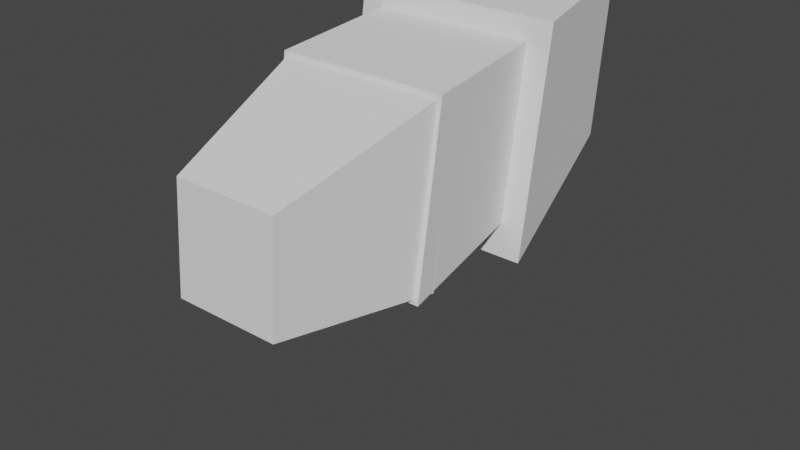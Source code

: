 # Source: dino.blend  (saved by Blender 3.2.14; exported with 4.5.12 LTS)
import bpy
from mathutils import Matrix  # noqa: F401  (used for matrix-valued properties, if any)

bpy.ops.wm.read_factory_settings(use_empty=True)
scene = bpy.context.scene
scene.name = 'Scene'

# ---- collections
col_collection = bpy.data.collections.new('Collection'); scene.collection.children.link(col_collection)

# ---- world
world_world = bpy.data.worlds.new('World'); scene.world = world_world
world_world.use_nodes = True; world_world.node_tree.nodes.clear()
_N = world_world.node_tree.nodes; _L = world_world.node_tree.links
n0 = _N.new('ShaderNodeOutputWorld'); n0.name = 'World Output'; n0.location = (300, 300)
n1 = _N.new('ShaderNodeBackground'); n1.name = 'Background'; n1.location = (10, 300)
n1.inputs[0].default_value = (0.05088, 0.05088, 0.05088, 1.0)
_L.new(n1.outputs[0], n0.inputs[0])
n0.is_active_output = True
world_world.color = (0.05088, 0.05088, 0.05088)
world_world.use_sun_shadow = False
world_world.sun_shadow_jitter_overblur = 0.0

# ---- meshes
me_plane = bpy.data.meshes.new('Plane')
me_plane.from_pydata([], [], [])
_uv = me_plane.uv_layers.new(name='UVMap')
_uv.uv.foreach_set('vector', [])
me_plane.update()
me_cube = bpy.data.meshes.new('Cube')
me_cube.from_pydata([(-7.265, 1.205, 13.06), (-7.265, 3.598, 28.04), (-5.489, 12.09, 17.87), (-5.489, 13.33, 28.76), (7.265, 1.205, 13.06), (7.265, 3.598, 28.04), (5.489, 12.09, 17.87), (5.489, 13.33, 28.76), (-6.024, -7.238, 13.36), (-6.024, -5.255, 25.78), (-5.489, 5.4, 16.09), (-5.489, 6.648, 26.98), (6.024, -7.238, 13.36), (6.024, -5.255, 25.78), (5.489, 5.4, 16.09), (5.489, 6.648, 26.98), (-5.935, -4.24, 25.88), (-5.935, -5.696, 13.54), (-3.703, -16.02, 21.91), (-3.703, -16.57, 14.5), (5.969, -4.24, 25.88), (5.969, -5.696, 13.54), (3.737, -16.02, 21.91), (3.737, -16.57, 14.5)], [], [(0, 1, 3, 2), (2, 3, 7, 6), (6, 7, 5, 4), (4, 5, 1, 0), (2, 6, 4, 0), (7, 3, 1, 5), (8, 9, 11, 10), (10, 11, 15, 14), (14, 15, 13, 12), (12, 13, 9, 8), (10, 14, 12, 8), (15, 11, 9, 13), (16, 17, 19, 18), (18, 19, 23, 22), (22, 23, 21, 20), (20, 21, 17, 16), (18, 22, 20, 16), (23, 19, 17, 21)])
_uv = me_cube.uv_layers.new(name='UVMap')
_uv.uv.foreach_set('vector', [0.375, 0.0, 0.625, 0.0, 0.625, 0.25, 0.375, 0.25, 0.375, 0.25, 0.625, 0.25, 0.625, 0.5, 0.375, 0.5, 0.375, 0.5, 0.625, 0.5, 0.625, 0.75, 0.375, 0.75, 0.375, 0.75, 0.625, 0.75, 0.625, 1.0, 0.375, 1.0, 0.125, 0.5, 0.375, 0.5, 0.375, 0.75, 0.125, 0.75, 0.625, 0.5, 0.875, 0.5, 0.875, 0.75, 0.625, 0.75, 0.375, 0.0, 0.625, 0.0, 0.625, 0.25, 0.375, 0.25, 0.375, 0.25, 0.625, 0.25, 0.625, 0.5, 0.375, 0.5, 0.375, 0.5, 0.625, 0.5, 0.625, 0.75, 0.375, 0.75, 0.375, 0.75, 0.625, 0.75, 0.875, 0.75, 0.375, 0.0, 0.125, 0.5, 0.375, 0.5, 0.375, 0.75, 0.125, 0.75, 0.625, 0.5, 0.875, 0.5, 0.875, 0.75, 0.625, 0.75, 0.375, 0.0, 0.625, 0.0, 0.625, 0.25, 0.375, 0.25, 0.375, 0.25, 0.625, 0.25, 0.625, 0.5, 0.375, 0.5, 0.375, 0.5, 0.625, 0.5, 0.625, 0.75, 0.375, 0.75, 0.375, 0.75, 0.625, 0.75, 0.875, 0.75, 0.375, 0.0, 0.125, 0.5, 0.375, 0.5, 0.375, 0.75, 0.125, 0.75, 0.625, 0.5, 0.875, 0.5, 0.875, 0.75, 0.625, 0.75])
me_cube.update()

# ---- objects
ob_empty = bpy.data.objects.new('Empty', None)
ob_empty_001 = bpy.data.objects.new('Empty.001', None)
ob_empty_002 = bpy.data.objects.new('Empty.002', None)
ob_plane = bpy.data.objects.new('Plane', me_plane)
ob_cube = bpy.data.objects.new('Cube', me_cube)

# ---- transforms, parenting, visibility, modifiers, constraints
ob_empty.location = (-5.84, 8.041, 13.96)
ob_empty.rotation_euler = (1.571, -0.0, 1.571)
ob_empty.scale = (22.65, 22.65, 22.65)
ob_empty.empty_display_type = 'IMAGE'
ob_empty.empty_display_size = 5.0
ob_empty_001.location = (0.9251, 8.041, -11.32)
ob_empty_001.rotation_euler = (0.0, -0.0, 1.571)
ob_empty_001.scale = (22.65, 22.65, 22.65)
ob_empty_001.empty_display_type = 'IMAGE'
ob_empty_001.empty_display_size = 5.0
ob_empty_002.location = (-34.36, 37.16, 13.96)
ob_empty_002.rotation_euler = (1.571, -0.0, -0.0)
ob_empty_002.scale = (22.65, 22.65, 22.65)
ob_empty_002.empty_display_type = 'IMAGE'
ob_empty_002.empty_display_size = 5.0
ob_plane.location = (5.003e-17, -0.4306, 0.2253)
ob_plane.rotation_euler = (-9.323e-06, 1.571, -9.188e-06)
ob_plane.scale = (0.2575, 0.2575, 0.2575)
ob_cube.location = (0.0, 0.0, 0.0)

# ---- collection membership
col_collection.objects.link(ob_empty)
col_collection.objects.link(ob_empty_001)
col_collection.objects.link(ob_empty_002)
col_collection.objects.link(ob_plane)
col_collection.objects.link(ob_cube)

# ---- scene / render settings (as saved in the file)
scene.frame_start = 1; scene.frame_end = 250; scene.frame_set(1)
scene.render.engine = 'BLENDER_EEVEE_NEXT'
scene.cycles.sampling_pattern = 'TABULATED_SOBOL'
scene.cycles.use_light_tree = False
scene.view_settings.view_transform = 'Filmic'
bpy.context.view_layer.update()

# ---- added for rendering (the .blend has no active camera and no usable light): camera, sun
cam_auto = bpy.data.cameras.new('AutoCamera')
cam_auto.lens = 50.0
cam_auto.sensor_width = 36.0
cam_auto.clip_end = 1000.0
ob_auto_camera = bpy.data.objects.new('AutoCamera', cam_auto)
scene.collection.objects.link(ob_auto_camera)
ob_auto_camera.location = (40.5332, -50.2557, 46.9183)
ob_auto_camera.rotation_euler = (1.09748, -7.21219e-08, 0.694738)
scene.camera = ob_auto_camera
light_auto_sun = bpy.data.lights.new('AutoSun', 'SUN')
light_auto_sun.energy = 3.0
light_auto_sun.angle = 0.0523599
ob_auto_sun = bpy.data.objects.new('AutoSun', light_auto_sun)
scene.collection.objects.link(ob_auto_sun)
ob_auto_sun.rotation_euler = (0.872665, 0.174533, 0.523599)
bpy.context.view_layer.update()
